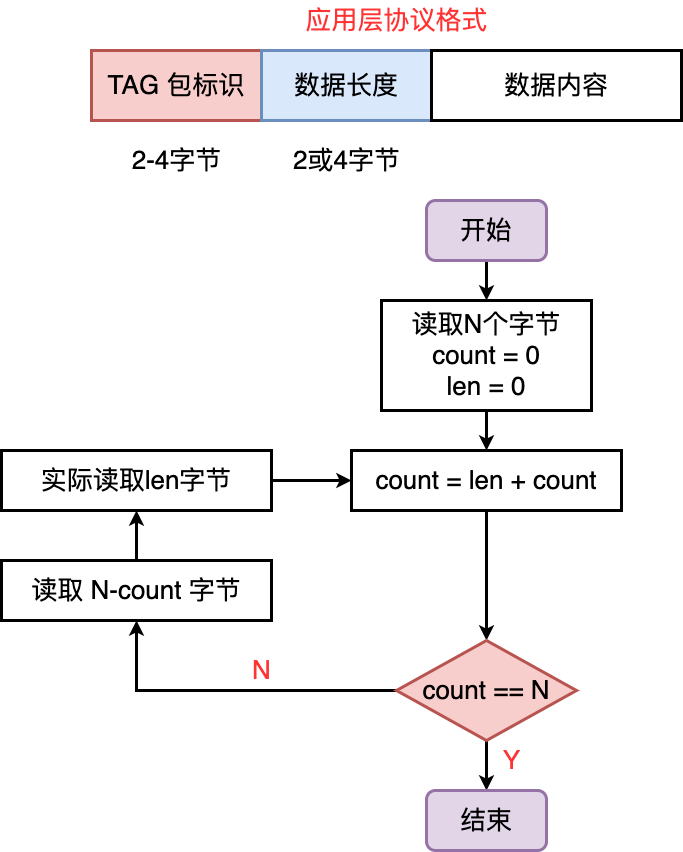

The diagram above was exported from draw.io. Its source (the exported page's mxGraphModel, read from the mxfile embedded in the PNG):
<mxGraphModel dx="1150" dy="929" grid="1" gridSize="10" guides="1" tooltips="1" connect="1" arrows="1" fold="1" page="0" pageScale="1" pageWidth="827" pageHeight="1169" background="#ffffff" math="0" shadow="0">
  <root>
    <mxCell id="0" />
    <mxCell id="1" parent="0" />
    <mxCell id="JkMyozRORZAhPfINqHlW-1" value="&lt;font style=&quot;font-size: 26px;&quot;&gt;TAG 包标识&lt;/font&gt;" style="rounded=0;whiteSpace=wrap;html=1;strokeWidth=3;fillColor=#f8cecc;strokeColor=#b85450;" vertex="1" parent="1">
      <mxGeometry x="160" y="310" width="170" height="70" as="geometry" />
    </mxCell>
    <mxCell id="JkMyozRORZAhPfINqHlW-2" value="&lt;font style=&quot;font-size: 26px;&quot;&gt;数据长度&lt;/font&gt;" style="rounded=0;whiteSpace=wrap;html=1;strokeWidth=3;fillColor=#dae8fc;strokeColor=#6c8ebf;" vertex="1" parent="1">
      <mxGeometry x="330" y="310" width="170" height="70" as="geometry" />
    </mxCell>
    <mxCell id="JkMyozRORZAhPfINqHlW-3" value="&lt;font style=&quot;font-size: 26px;&quot;&gt;数据内容&lt;/font&gt;" style="rounded=0;whiteSpace=wrap;html=1;strokeWidth=3;" vertex="1" parent="1">
      <mxGeometry x="500" y="310" width="250" height="70" as="geometry" />
    </mxCell>
    <mxCell id="JkMyozRORZAhPfINqHlW-4" value="&lt;font style=&quot;font-size: 26px;&quot;&gt;2-4字节&lt;/font&gt;" style="text;html=1;align=center;verticalAlign=middle;resizable=0;points=[];autosize=1;strokeColor=none;fillColor=none;" vertex="1" parent="1">
      <mxGeometry x="190" y="400" width="110" height="40" as="geometry" />
    </mxCell>
    <mxCell id="JkMyozRORZAhPfINqHlW-5" value="&lt;font style=&quot;font-size: 26px;&quot;&gt;2或4字节&lt;/font&gt;" style="text;html=1;align=center;verticalAlign=middle;resizable=0;points=[];autosize=1;strokeColor=none;fillColor=none;" vertex="1" parent="1">
      <mxGeometry x="350" y="400" width="130" height="40" as="geometry" />
    </mxCell>
    <mxCell id="JkMyozRORZAhPfINqHlW-13" style="edgeStyle=orthogonalEdgeStyle;rounded=0;orthogonalLoop=1;jettySize=auto;html=1;strokeWidth=3;" edge="1" parent="1" source="JkMyozRORZAhPfINqHlW-6" target="JkMyozRORZAhPfINqHlW-7">
      <mxGeometry relative="1" as="geometry" />
    </mxCell>
    <mxCell id="JkMyozRORZAhPfINqHlW-6" value="&lt;font style=&quot;font-size: 26px;&quot;&gt;开始&lt;/font&gt;" style="rounded=1;whiteSpace=wrap;html=1;strokeWidth=3;fillColor=#e1d5e7;strokeColor=#9673a6;" vertex="1" parent="1">
      <mxGeometry x="495" y="460" width="120" height="60" as="geometry" />
    </mxCell>
    <mxCell id="JkMyozRORZAhPfINqHlW-14" style="edgeStyle=orthogonalEdgeStyle;rounded=0;orthogonalLoop=1;jettySize=auto;html=1;strokeWidth=3;" edge="1" parent="1" source="JkMyozRORZAhPfINqHlW-7" target="JkMyozRORZAhPfINqHlW-8">
      <mxGeometry relative="1" as="geometry" />
    </mxCell>
    <mxCell id="JkMyozRORZAhPfINqHlW-7" value="&lt;font style=&quot;font-size: 26px;&quot;&gt;读取N个字节&lt;br&gt;count = 0&lt;br&gt;len = 0&lt;/font&gt;" style="rounded=0;whiteSpace=wrap;html=1;strokeWidth=3;" vertex="1" parent="1">
      <mxGeometry x="450" y="560" width="210" height="110" as="geometry" />
    </mxCell>
    <mxCell id="JkMyozRORZAhPfINqHlW-15" style="edgeStyle=orthogonalEdgeStyle;rounded=0;orthogonalLoop=1;jettySize=auto;html=1;strokeWidth=3;" edge="1" parent="1" source="JkMyozRORZAhPfINqHlW-8" target="JkMyozRORZAhPfINqHlW-10">
      <mxGeometry relative="1" as="geometry" />
    </mxCell>
    <mxCell id="JkMyozRORZAhPfINqHlW-8" value="&lt;span style=&quot;font-size: 26px;&quot;&gt;count = len + count&lt;/span&gt;" style="rounded=0;whiteSpace=wrap;html=1;strokeWidth=3;" vertex="1" parent="1">
      <mxGeometry x="420" y="710" width="270" height="60" as="geometry" />
    </mxCell>
    <mxCell id="JkMyozRORZAhPfINqHlW-19" style="edgeStyle=orthogonalEdgeStyle;rounded=0;orthogonalLoop=1;jettySize=auto;html=1;strokeWidth=3;" edge="1" parent="1" source="JkMyozRORZAhPfINqHlW-9" target="JkMyozRORZAhPfINqHlW-8">
      <mxGeometry relative="1" as="geometry" />
    </mxCell>
    <mxCell id="JkMyozRORZAhPfINqHlW-9" value="&lt;span style=&quot;font-size: 26px;&quot;&gt;实际读取len字节&lt;/span&gt;" style="rounded=0;whiteSpace=wrap;html=1;strokeWidth=3;" vertex="1" parent="1">
      <mxGeometry x="70" y="710" width="270" height="60" as="geometry" />
    </mxCell>
    <mxCell id="JkMyozRORZAhPfINqHlW-16" style="edgeStyle=orthogonalEdgeStyle;rounded=0;orthogonalLoop=1;jettySize=auto;html=1;strokeWidth=3;" edge="1" parent="1" source="JkMyozRORZAhPfINqHlW-10" target="JkMyozRORZAhPfINqHlW-12">
      <mxGeometry relative="1" as="geometry" />
    </mxCell>
    <mxCell id="JkMyozRORZAhPfINqHlW-17" style="edgeStyle=orthogonalEdgeStyle;rounded=0;orthogonalLoop=1;jettySize=auto;html=1;strokeWidth=3;" edge="1" parent="1" source="JkMyozRORZAhPfINqHlW-10" target="JkMyozRORZAhPfINqHlW-11">
      <mxGeometry relative="1" as="geometry" />
    </mxCell>
    <mxCell id="JkMyozRORZAhPfINqHlW-10" value="&lt;font style=&quot;font-size: 26px;&quot;&gt;count == N&lt;/font&gt;" style="rhombus;whiteSpace=wrap;html=1;strokeWidth=3;fillColor=#f8cecc;strokeColor=#b85450;" vertex="1" parent="1">
      <mxGeometry x="465" y="900" width="180" height="100" as="geometry" />
    </mxCell>
    <mxCell id="JkMyozRORZAhPfINqHlW-18" style="edgeStyle=orthogonalEdgeStyle;rounded=0;orthogonalLoop=1;jettySize=auto;html=1;strokeWidth=3;" edge="1" parent="1" source="JkMyozRORZAhPfINqHlW-11" target="JkMyozRORZAhPfINqHlW-9">
      <mxGeometry relative="1" as="geometry" />
    </mxCell>
    <mxCell id="JkMyozRORZAhPfINqHlW-11" value="&lt;span style=&quot;font-size: 26px;&quot;&gt;读取 N-count 字节&lt;/span&gt;" style="rounded=0;whiteSpace=wrap;html=1;strokeWidth=3;" vertex="1" parent="1">
      <mxGeometry x="70" y="820" width="270" height="60" as="geometry" />
    </mxCell>
    <mxCell id="JkMyozRORZAhPfINqHlW-12" value="&lt;font style=&quot;font-size: 26px;&quot;&gt;结束&lt;/font&gt;" style="rounded=1;whiteSpace=wrap;html=1;strokeWidth=3;fillColor=#e1d5e7;strokeColor=#9673a6;" vertex="1" parent="1">
      <mxGeometry x="495" y="1050" width="120" height="60" as="geometry" />
    </mxCell>
    <mxCell id="JkMyozRORZAhPfINqHlW-20" value="&lt;font color=&quot;#ff3333&quot; style=&quot;font-size: 26px;&quot;&gt;应用层协议格式&lt;/font&gt;" style="text;html=1;align=center;verticalAlign=middle;resizable=0;points=[];autosize=1;strokeColor=none;fillColor=none;" vertex="1" parent="1">
      <mxGeometry x="360" y="260" width="210" height="40" as="geometry" />
    </mxCell>
    <mxCell id="JkMyozRORZAhPfINqHlW-22" value="&lt;font color=&quot;#ff3333&quot; style=&quot;font-size: 26px;&quot;&gt;Y&lt;/font&gt;" style="text;html=1;align=center;verticalAlign=middle;resizable=0;points=[];autosize=1;strokeColor=none;fillColor=none;" vertex="1" parent="1">
      <mxGeometry x="560" y="1000" width="40" height="40" as="geometry" />
    </mxCell>
    <mxCell id="JkMyozRORZAhPfINqHlW-23" value="&lt;font color=&quot;#ff3333&quot; style=&quot;font-size: 26px;&quot;&gt;N&lt;/font&gt;" style="text;html=1;align=center;verticalAlign=middle;resizable=0;points=[];autosize=1;strokeColor=none;fillColor=none;" vertex="1" parent="1">
      <mxGeometry x="310" y="910" width="40" height="40" as="geometry" />
    </mxCell>
  </root>
</mxGraphModel>